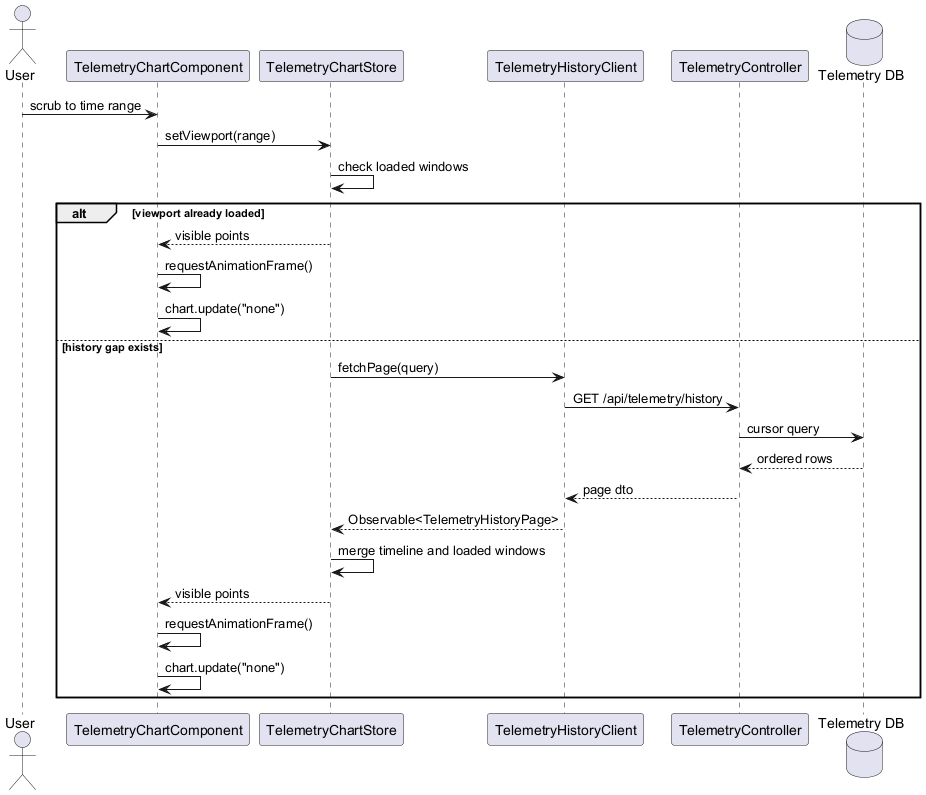

The diagram above was rendered by PlantUML. Its source (embedded in the PNG):
@startuml
actor User
participant TelemetryChartComponent
participant TelemetryChartStore
participant TelemetryHistoryClient
participant TelemetryController
database "Telemetry DB" as Db

User -> TelemetryChartComponent : scrub to time range
TelemetryChartComponent -> TelemetryChartStore : setViewport(range)
TelemetryChartStore -> TelemetryChartStore : check loaded windows

alt viewport already loaded
  TelemetryChartStore --> TelemetryChartComponent : visible points
  TelemetryChartComponent -> TelemetryChartComponent : requestAnimationFrame()
  TelemetryChartComponent -> TelemetryChartComponent : chart.update("none")
else history gap exists
  TelemetryChartStore -> TelemetryHistoryClient : fetchPage(query)
  TelemetryHistoryClient -> TelemetryController : GET /api/telemetry/history
  TelemetryController -> Db : cursor query
  Db --> TelemetryController : ordered rows
  TelemetryController --> TelemetryHistoryClient : page dto
  TelemetryHistoryClient --> TelemetryChartStore : Observable<TelemetryHistoryPage>
  TelemetryChartStore -> TelemetryChartStore : merge timeline and loaded windows
  TelemetryChartStore --> TelemetryChartComponent : visible points
  TelemetryChartComponent -> TelemetryChartComponent : requestAnimationFrame()
  TelemetryChartComponent -> TelemetryChartComponent : chart.update("none")
end
@enduml